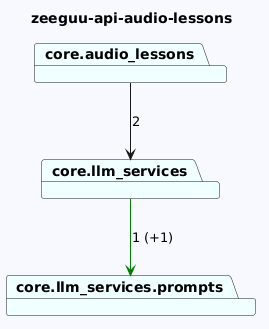

The diagram above was rendered by PlantUML. Its source (embedded in the PNG):
@startuml
skinparam backgroundColor GhostWhite
title zeeguu-api-audio-lessons
package "core.llm_services.prompts" #Azure
package "core.audio_lessons" #Azure
package "core.llm_services" #Azure

"core.audio_lessons"-->"core.llm_services"  : 2
"core.llm_services"-->"core.llm_services.prompts" #Green : 1 (+1)
@enduml